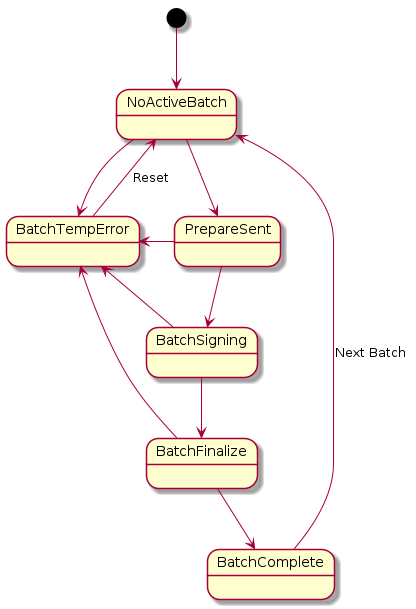

The diagram above was rendered by PlantUML. Its source (embedded in the PNG):
@startuml

[*] --> NoActiveBatch
NoActiveBatch -down-> PrepareSent
NoActiveBatch -right-> BatchTempError

BatchTempError -up-> NoActiveBatch : Reset

PrepareSent -down-> BatchSigning
PrepareSent -left-> BatchTempError

BatchSigning -down-> BatchFinalize
BatchSigning -left-> BatchTempError

BatchFinalize -down-> BatchComplete
BatchFinalize -left-> BatchTempError

BatchComplete -up-> NoActiveBatch : Next Batch

@enduml